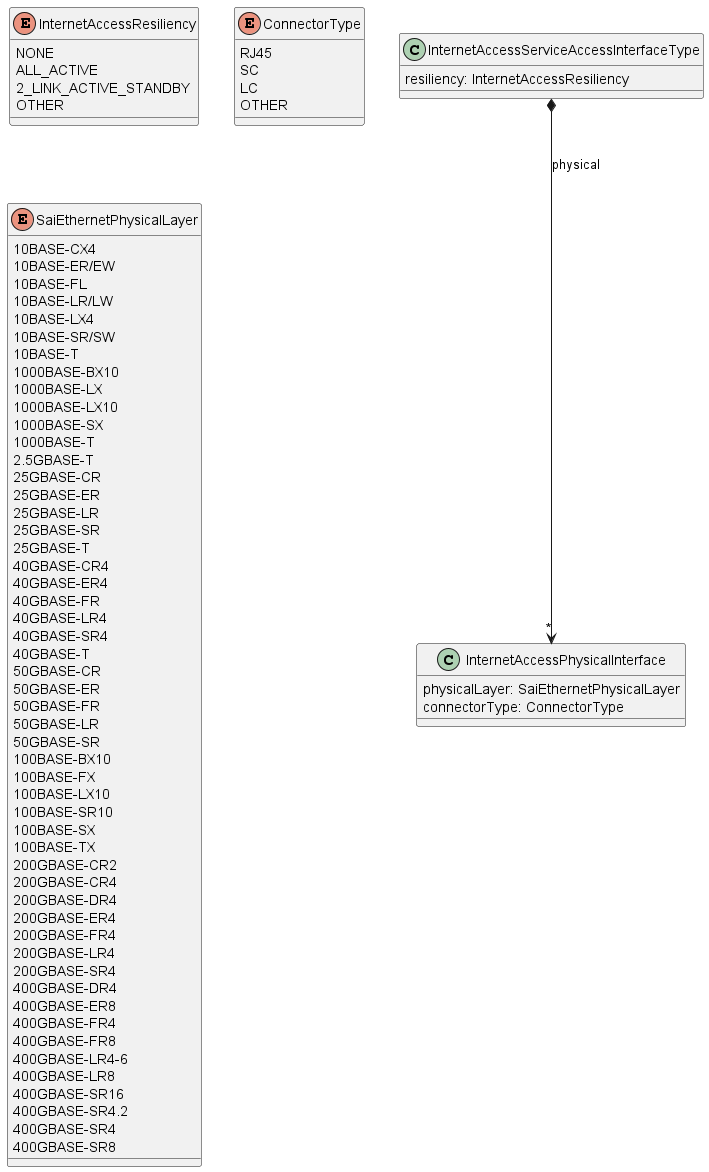

The diagram above was rendered by PlantUML. Its source (embedded in the PNG):
@startuml

class InternetAccessServiceAccessInterfaceType {

    resiliency: InternetAccessResiliency
}

InternetAccessServiceAccessInterfaceType *-->"*" InternetAccessPhysicalInterface : physical

class InternetAccessPhysicalInterface {

    physicalLayer: SaiEthernetPhysicalLayer
    connectorType: ConnectorType
}


enum InternetAccessResiliency {

    NONE
    ALL_ACTIVE
    2_LINK_ACTIVE_STANDBY
    OTHER
}
enum ConnectorType {

    RJ45
    SC
    LC
    OTHER
}

enum SaiEthernetPhysicalLayer {

    10BASE-CX4
    10BASE-ER/EW
    10BASE-FL
    10BASE-LR/LW
    10BASE-LX4
    10BASE-SR/SW
    10BASE-T
    1000BASE-BX10
    1000BASE-LX
    1000BASE-LX10
    1000BASE-SX
    1000BASE-T
    2.5GBASE-T
    25GBASE-CR
    25GBASE-ER
    25GBASE-LR
    25GBASE-SR
    25GBASE-T
    40GBASE-CR4
    40GBASE-ER4
    40GBASE-FR
    40GBASE-LR4
    40GBASE-SR4
    40GBASE-T
    50GBASE-CR
    50GBASE-ER
    50GBASE-FR
    50GBASE-LR
    50GBASE-SR
    100BASE-BX10
    100BASE-FX
    100BASE-LX10
    100BASE-SR10
    100BASE-SX
    100BASE-TX
    200GBASE-CR2
    200GBASE-CR4
    200GBASE-DR4
    200GBASE-ER4
    200GBASE-FR4
    200GBASE-LR4
    200GBASE-SR4
    400GBASE-DR4
    400GBASE-ER8
    400GBASE-FR4
    400GBASE-FR8
    400GBASE-LR4-6
    400GBASE-LR8
    400GBASE-SR16
    400GBASE-SR4.2
    400GBASE-SR4
    400GBASE-SR8
}
@enduml